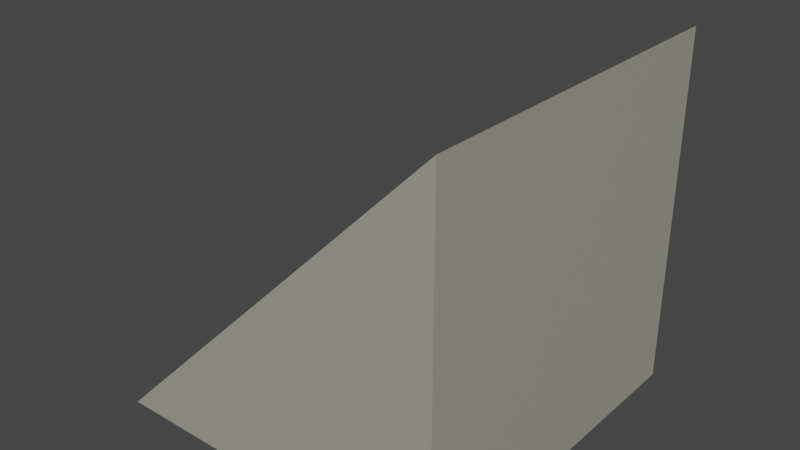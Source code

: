 # Source: Basic_Slope.blend  (saved by Blender 2.93.20; exported with 4.5.12 LTS)
import bpy
from mathutils import Matrix  # noqa: F401  (used for matrix-valued properties, if any)

bpy.ops.wm.read_factory_settings(use_empty=True)
scene = bpy.context.scene
scene.name = 'Scene'

# ---- collections
col_collection = bpy.data.collections.new('Collection'); scene.collection.children.link(col_collection)

# ---- materials (node trees are filled in below, after node groups)
mat_material = bpy.data.materials.new('Material')
mat_material.alpha_threshold = 0.0
mat_material.use_transparent_shadow = False
mat_material.line_color = (0.0, 0.0, 0.0, 1.0)
mat_grass = bpy.data.materials.new('Grass')
mat_grass.use_transparent_shadow = False
mat_stone = bpy.data.materials.new('Stone')
mat_stone.use_transparent_shadow = False

# ---- material node trees
mat_material.use_nodes = True; mat_material.node_tree.nodes.clear()
_N = mat_material.node_tree.nodes; _L = mat_material.node_tree.links
n0 = _N.new('ShaderNodeOutputMaterial'); n0.name = 'Material Output'; n0.location = (300, 300)
n1 = _N.new('ShaderNodeBsdfPrincipled'); n1.name = 'Principled BSDF'; n1.location = (10, 300)
n1.distribution = 'GGX'
n1.subsurface_method = 'BURLEY'
n1.inputs[2].default_value = 0.4
n1.inputs[3].default_value = 1.45
n1.inputs[27].default_value = (0.0, 0.0, 0.0, 1.0)
n1.inputs[28].default_value = 1.0
_L.new(n1.outputs[0], n0.inputs[0])
n0.is_active_output = True
mat_grass.use_nodes = True; mat_grass.node_tree.nodes.clear()
_N = mat_grass.node_tree.nodes; _L = mat_grass.node_tree.links
n0 = _N.new('ShaderNodeBsdfPrincipled'); n0.name = 'Principled BSDF'; n0.location = (10, 300)
n0.distribution = 'GGX'
n0.subsurface_method = 'BURLEY'
n0.inputs[0].default_value = (0.1649, 0.3961, 0.1339, 1.0)
n0.inputs[2].default_value = 1.0
n0.inputs[3].default_value = 1.45
n0.inputs[13].default_value = 0.0
n0.inputs[27].default_value = (0.0, 0.0, 0.0, 1.0)
n0.inputs[28].default_value = 1.0
n1 = _N.new('ShaderNodeOutputMaterial'); n1.name = 'Material Output'; n1.location = (300, 300)
_L.new(n0.outputs[0], n1.inputs[0])
n1.is_active_output = True
mat_stone.use_nodes = True; mat_stone.node_tree.nodes.clear()
_N = mat_stone.node_tree.nodes; _L = mat_stone.node_tree.links
n0 = _N.new('ShaderNodeBsdfPrincipled'); n0.name = 'Principled BSDF'; n0.location = (10, 300)
n0.distribution = 'GGX'
n0.subsurface_method = 'BURLEY'
n0.inputs[0].default_value = (0.3616, 0.3499, 0.2816, 1.0)
n0.inputs[3].default_value = 1.45
n0.inputs[13].default_value = 0.2541
n0.inputs[27].default_value = (0.0, 0.0, 0.0, 1.0)
n0.inputs[28].default_value = 1.0
n1 = _N.new('ShaderNodeOutputMaterial'); n1.name = 'Material Output'; n1.location = (300, 300)
_L.new(n0.outputs[0], n1.inputs[0])
n1.is_active_output = True

# ---- world
world_world = bpy.data.worlds.new('World'); scene.world = world_world
world_world.use_nodes = True; world_world.node_tree.nodes.clear()
_N = world_world.node_tree.nodes; _L = world_world.node_tree.links
n0 = _N.new('ShaderNodeOutputWorld'); n0.name = 'World Output'; n0.location = (300, 300)
n1 = _N.new('ShaderNodeBackground'); n1.name = 'Background'; n1.location = (10, 300)
n1.inputs[0].default_value = (0.05088, 0.05088, 0.05088, 1.0)
_L.new(n1.outputs[0], n0.inputs[0])
n0.is_active_output = True
world_world.color = (0.05088, 0.05088, 0.05088)
world_world.use_sun_shadow = False
world_world.sun_shadow_jitter_overblur = 0.0

# ---- meshes
me_cube = bpy.data.meshes.new('Cube')
me_cube.from_pydata([(1.0, 1.0, 1.0), (1.0, 1.0, 0.0), (1.0, 0.0, 1.0), (1.0, 0.0, 0.0), (0.0, 1.0, 0.0), (0.0, 0.0, 0.0)], [], [(1, 4, 0), (3, 2, 5), (5, 2, 0, 4), (4, 1, 3, 5), (1, 0, 2, 3)])
me_cube.polygons.foreach_set('material_index', [2, 2, 1, 2, 2])
_uv = me_cube.uv_layers.new(name='UVMap')
_uv.uv.foreach_set('vector', [0.375, 0.5, 0.125, 0.5, 0.625, 0.5, 0.375, 0.75, 0.625, 0.75, 0.125, 0.75, 0.125, 0.75, 0.625, 0.75, 0.625, 0.5, 0.125, 0.5, 0.125, 0.5, 0.375, 0.5, 0.375, 0.75, 0.125, 0.75, 0.375, 0.5, 0.625, 0.5, 0.625, 0.75, 0.375, 0.75])
me_cube.materials.append(mat_material)
me_cube.materials.append(mat_grass)
me_cube.materials.append(mat_stone)
me_cube.use_remesh_preserve_volume = False
me_cube.use_remesh_preserve_attributes = False
me_cube.use_mirror_vertex_groups = False
me_cube.update()

# ---- objects
ob_basic_slope_tile = bpy.data.objects.new('Basic Slope Tile', me_cube)

# ---- transforms, parenting, visibility, modifiers, constraints
ob_basic_slope_tile.location = (0.0, 0.0, 0.0)
ob_basic_slope_tile.lock_rotations_4d = False
ob_basic_slope_tile.empty_display_type = 'ARROWS'
ob_basic_slope_tile.lineart.crease_threshold = 0.0

# ---- collection membership
col_collection.objects.link(ob_basic_slope_tile)

# ---- scene / render settings (as saved in the file)
scene.frame_start = 1; scene.frame_end = 250; scene.frame_set(1)
scene.render.engine = 'BLENDER_EEVEE_NEXT'
scene.cycles.use_denoising = False
scene.cycles.samples = 128
scene.cycles.sampling_pattern = 'TABULATED_SOBOL'
scene.cycles.use_adaptive_sampling = False
scene.cycles.use_light_tree = False
scene.view_settings.view_transform = 'Filmic'
bpy.context.view_layer.update()

# ---- added for rendering (the .blend has no active camera and no usable light): camera, sun
cam_auto = bpy.data.cameras.new('AutoCamera')
cam_auto.lens = 50.0
cam_auto.sensor_width = 36.0
cam_auto.clip_end = 1000.0
ob_auto_camera = bpy.data.objects.new('AutoCamera', cam_auto)
scene.collection.objects.link(ob_auto_camera)
ob_auto_camera.location = (2.10254, -1.42304, 1.78203)
ob_auto_camera.rotation_euler = (1.09748, -7.21219e-08, 0.694738)
scene.camera = ob_auto_camera
light_auto_sun = bpy.data.lights.new('AutoSun', 'SUN')
light_auto_sun.energy = 3.0
light_auto_sun.angle = 0.0523599
ob_auto_sun = bpy.data.objects.new('AutoSun', light_auto_sun)
scene.collection.objects.link(ob_auto_sun)
ob_auto_sun.rotation_euler = (0.872665, 0.174533, 0.523599)
bpy.context.view_layer.update()
